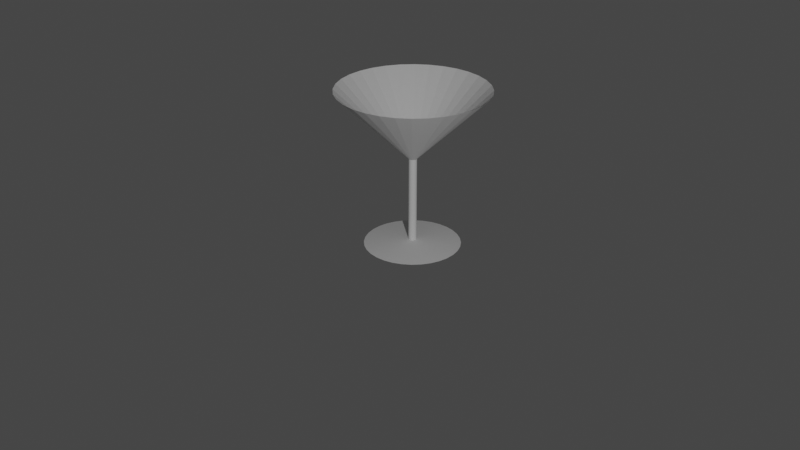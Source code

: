 # Source: copa.blend  (saved by Blender 2.93.21; exported with 4.5.12 LTS)
import bpy
from mathutils import Matrix  # noqa: F401  (used for matrix-valued properties, if any)

bpy.ops.wm.read_factory_settings(use_empty=True)
scene = bpy.context.scene
scene.name = 'Scene'

# ---- collections
col_collection = bpy.data.collections.new('Collection'); scene.collection.children.link(col_collection)

# ---- world
world_world = bpy.data.worlds.new('World'); scene.world = world_world
world_world.use_nodes = True; world_world.node_tree.nodes.clear()
_N = world_world.node_tree.nodes; _L = world_world.node_tree.links
n0 = _N.new('ShaderNodeOutputWorld'); n0.name = 'World Output'; n0.location = (300, 300)
n1 = _N.new('ShaderNodeBackground'); n1.name = 'Background'; n1.location = (10, 300)
n1.inputs[0].default_value = (0.05088, 0.05088, 0.05088, 1.0)
_L.new(n1.outputs[0], n0.inputs[0])
n0.is_active_output = True
world_world.color = (0.05088, 0.05088, 0.05088)
world_world.use_sun_shadow = False
world_world.sun_shadow_jitter_overblur = 0.0

# ---- cameras
cam_camera = bpy.data.cameras.new('Camera')
cam_camera.clip_end = 100.0
cam_camera.ortho_scale = 7.314

# ---- lights
light_light = bpy.data.lights.new('Light', 'POINT')
light_light.transmission_factor = 0.0
light_light.energy = 1000.0
light_light.shadow_soft_size = 0.1
light_light.shadow_maximum_resolution = 0.006
light_light.use_absolute_resolution = True

# ---- meshes
me_circle = bpy.data.meshes.new('Circle')
me_circle.from_pydata([(9.589e-10, 0.6894, 0.0), (-0.1345, 0.6762, 0.0), (-0.2638, 0.6369, 0.0), (-0.383, 0.5732, 0.0), (-0.4875, 0.4875, 0.0), (-0.5732, 0.383, 0.0), (-0.6369, 0.2638, 0.0), (-0.6762, 0.1345, 0.0), (-0.6894, -3.493e-08, 0.0), (-0.6762, -0.1345, 0.0), (-0.6369, -0.2638, 0.0), (-0.5732, -0.383, 0.0), (-0.4875, -0.4875, 0.0), (-0.383, -0.5732, 0.0), (-0.2638, -0.6369, 0.0), (-0.1345, -0.6762, 0.0), (6.123e-08, -0.6894, 0.0), (0.1345, -0.6762, 0.0), (0.2638, -0.6369, 0.0), (0.383, -0.5732, 0.0), (0.4875, -0.4875, 0.0), (0.5732, -0.383, 0.0), (0.6369, -0.2638, 0.0), (0.6762, -0.1345, 0.0), (0.6894, 3.426e-09, 0.0), (0.6762, 0.1345, 0.0), (0.6369, 0.2638, 0.0), (0.5732, 0.383, 0.0), (0.4875, 0.4875, 0.0), (0.383, 0.5732, 0.0), (0.2638, 0.6369, 0.0), (0.1345, 0.6762, 0.0), (7.859e-09, 0.05775, 0.05023), (-0.01127, 0.05664, 0.05023), (-0.0221, 0.05335, 0.05023), (-0.03208, 0.04802, 0.05023), (-0.04084, 0.04084, 0.05023), (-0.04802, 0.03208, 0.05023), (-0.05335, 0.0221, 0.05023), (-0.05664, 0.01127, 0.05023), (-0.05775, -2.273e-08, 0.05023), (-0.05664, -0.01127, 0.05023), (-0.05335, -0.0221, 0.05023), (-0.04802, -0.03208, 0.05023), (-0.04084, -0.04084, 0.05023), (-0.03208, -0.04802, 0.05023), (-0.0221, -0.05335, 0.05023), (-0.01127, -0.05664, 0.05023), (1.291e-08, -0.05775, 0.05023), (0.01127, -0.05664, 0.05023), (0.0221, -0.05335, 0.05023), (0.03208, -0.04802, 0.05023), (0.04084, -0.04084, 0.05023), (0.04802, -0.03208, 0.05023), (0.05335, -0.0221, 0.05023), (0.05664, -0.01127, 0.05023), (0.05775, -1.951e-08, 0.05023), (0.05664, 0.01127, 0.05023), (0.05335, 0.0221, 0.05023), (0.04802, 0.03208, 0.05023), (0.04084, 0.04084, 0.05023), (0.03208, 0.04802, 0.05023), (0.0221, 0.05335, 0.05023), (0.01127, 0.05664, 0.05023), (7.859e-09, 0.05775, 1.281), (-0.01127, 0.05664, 1.281), (-0.0221, 0.05335, 1.281), (-0.03208, 0.04802, 1.281), (-0.04084, 0.04084, 1.281), (-0.04802, 0.03208, 1.281), (-0.05335, 0.0221, 1.281), (-0.05664, 0.01127, 1.281), (-0.05775, -2.273e-08, 1.281), (-0.05664, -0.01127, 1.281), (-0.05335, -0.0221, 1.281), (-0.04802, -0.03208, 1.281), (-0.04084, -0.04084, 1.281), (-0.03208, -0.04802, 1.281), (-0.0221, -0.05335, 1.281), (-0.01127, -0.05664, 1.281), (1.291e-08, -0.05775, 1.281), (0.01127, -0.05664, 1.281), (0.0221, -0.05335, 1.281), (0.03208, -0.04802, 1.281), (0.04084, -0.04084, 1.281), (0.04802, -0.03208, 1.281), (0.05335, -0.0221, 1.281), (0.05664, -0.01127, 1.281), (0.05775, -1.951e-08, 1.281), (0.05664, 0.01127, 1.281), (0.05335, 0.0221, 1.281), (0.04802, 0.03208, 1.281), (0.04084, 0.04084, 1.281), (0.03208, 0.04802, 1.281), (0.0221, 0.05335, 1.281), (0.01127, 0.05664, 1.281), (5.073e-08, 1.076, 2.273), (-0.2099, 1.055, 2.273), (-0.4117, 0.9938, 2.273), (-0.5976, 0.8944, 2.273), (-0.7606, 0.7606, 2.273), (-0.8944, 0.5976, 2.273), (-0.9938, 0.4117, 2.273), (-1.055, 0.2099, 2.273), (-1.076, -3.219e-08, 2.273), (-1.055, -0.2099, 2.273), (-0.9938, -0.4117, 2.273), (-0.8944, -0.5976, 2.273), (-0.7606, -0.7606, 2.273), (-0.5976, -0.8944, 2.273), (-0.4117, -0.9938, 2.273), (-0.2099, -1.055, 2.273), (1.448e-07, -1.076, 2.273), (0.2099, -1.055, 2.273), (0.4117, -0.9938, 2.273), (0.5976, -0.8944, 2.273), (0.7606, -0.7606, 2.273), (0.8944, -0.5976, 2.273), (0.9938, -0.4117, 2.273), (1.055, -0.2099, 2.273), (1.076, 2.766e-08, 2.273), (1.055, 0.2099, 2.273), (0.9938, 0.4117, 2.273), (0.8944, 0.5976, 2.273), (0.7606, 0.7606, 2.273), (0.5976, 0.8944, 2.273), (0.4117, 0.9938, 2.273), (0.2099, 1.055, 2.273)], [], [(14, 13, 45, 46), (1, 0, 32, 33), (28, 27, 59, 60), (15, 14, 46, 47), (2, 1, 33, 34), (29, 28, 60, 61), (16, 15, 47, 48), (3, 2, 34, 35), (30, 29, 61, 62), (17, 16, 48, 49), (4, 3, 35, 36), (31, 30, 62, 63), (18, 17, 49, 50), (5, 4, 36, 37), (0, 31, 63, 32), (19, 18, 50, 51), (6, 5, 37, 38), (20, 19, 51, 52), (7, 6, 38, 39), (21, 20, 52, 53), (8, 7, 39, 40), (22, 21, 53, 54), (9, 8, 40, 41), (23, 22, 54, 55), (10, 9, 41, 42), (24, 23, 55, 56), (11, 10, 42, 43), (25, 24, 56, 57), (12, 11, 43, 44), (26, 25, 57, 58), (13, 12, 44, 45), (27, 26, 58, 59), (41, 40, 72, 73), (55, 54, 86, 87), (42, 41, 73, 74), (56, 55, 87, 88), (43, 42, 74, 75), (57, 56, 88, 89), (44, 43, 75, 76), (58, 57, 89, 90), (45, 44, 76, 77), (59, 58, 90, 91), (46, 45, 77, 78), (33, 32, 64, 65), (60, 59, 91, 92), (47, 46, 78, 79), (34, 33, 65, 66), (61, 60, 92, 93), (48, 47, 79, 80), (35, 34, 66, 67), (62, 61, 93, 94), (49, 48, 80, 81), (36, 35, 67, 68), (63, 62, 94, 95), (50, 49, 81, 82), (37, 36, 68, 69), (32, 63, 95, 64), (51, 50, 82, 83), (38, 37, 69, 70), (52, 51, 83, 84), (39, 38, 70, 71), (53, 52, 84, 85), (40, 39, 71, 72), (54, 53, 85, 86), (76, 75, 107, 108), (90, 89, 121, 122), (77, 76, 108, 109), (91, 90, 122, 123), (78, 77, 109, 110), (65, 64, 96, 97), (92, 91, 123, 124), (79, 78, 110, 111), (66, 65, 97, 98), (93, 92, 124, 125), (80, 79, 111, 112), (67, 66, 98, 99), (94, 93, 125, 126), (81, 80, 112, 113), (68, 67, 99, 100), (95, 94, 126, 127), (82, 81, 113, 114), (69, 68, 100, 101), (64, 95, 127, 96), (83, 82, 114, 115), (70, 69, 101, 102), (84, 83, 115, 116), (71, 70, 102, 103), (85, 84, 116, 117), (72, 71, 103, 104), (86, 85, 117, 118), (73, 72, 104, 105), (87, 86, 118, 119), (74, 73, 105, 106), (88, 87, 119, 120), (75, 74, 106, 107), (89, 88, 120, 121)])
_uv = me_circle.uv_layers.new(name='UVMap')
_uv.uv.foreach_set('vector', [0.0, 0.0, 0.0, 0.0, 0.0, 0.0, 0.0, 0.0, 0.0, 0.0, 0.0, 0.0, 0.0, 0.0, 0.0, 0.0, 0.0, 0.0, 0.0, 0.0, 0.0, 0.0, 0.0, 0.0, 0.0, 0.0, 0.0, 0.0, 0.0, 0.0, 0.0, 0.0, 0.0, 0.0, 0.0, 0.0, 0.0, 0.0, 0.0, 0.0, 0.0, 0.0, 0.0, 0.0, 0.0, 0.0, 0.0, 0.0, 0.0, 0.0, 0.0, 0.0, 0.0, 0.0, 0.0, 0.0, 0.0, 0.0, 0.0, 0.0, 0.0, 0.0, 0.0, 0.0, 0.0, 0.0, 0.0, 0.0, 0.0, 0.0, 0.0, 0.0, 0.0, 0.0, 0.0, 0.0, 0.0, 0.0, 0.0, 0.0, 0.0, 0.0, 0.0, 0.0, 0.0, 0.0, 0.0, 0.0, 0.0, 0.0, 0.0, 0.0, 0.0, 0.0, 0.0, 0.0, 0.0, 0.0, 0.0, 0.0, 0.0, 0.0, 0.0, 0.0, 0.0, 0.0, 0.0, 0.0, 0.0, 0.0, 0.0, 0.0, 0.0, 0.0, 0.0, 0.0, 0.0, 0.0, 0.0, 0.0, 0.0, 0.0, 0.0, 0.0, 0.0, 0.0, 0.0, 0.0, 0.0, 0.0, 0.0, 0.0, 0.0, 0.0, 0.0, 0.0, 0.0, 0.0, 0.0, 0.0, 0.0, 0.0, 0.0, 0.0, 0.0, 0.0, 0.0, 0.0, 0.0, 0.0, 0.0, 0.0, 0.0, 0.0, 0.0, 0.0, 0.0, 0.0, 0.0, 0.0, 0.0, 0.0, 0.0, 0.0, 0.0, 0.0, 0.0, 0.0, 0.0, 0.0, 0.0, 0.0, 0.0, 0.0, 0.0, 0.0, 0.0, 0.0, 0.0, 0.0, 0.0, 0.0, 0.0, 0.0, 0.0, 0.0, 0.0, 0.0, 0.0, 0.0, 0.0, 0.0, 0.0, 0.0, 0.0, 0.0, 0.0, 0.0, 0.0, 0.0, 0.0, 0.0, 0.0, 0.0, 0.0, 0.0, 0.0, 0.0, 0.0, 0.0, 0.0, 0.0, 0.0, 0.0, 0.0, 0.0, 0.0, 0.0, 0.0, 0.0, 0.0, 0.0, 0.0, 0.0, 0.0, 0.0, 0.0, 0.0, 0.0, 0.0, 0.0, 0.0, 0.0, 0.0, 0.0, 0.0, 0.0, 0.0, 0.0, 0.0, 0.0, 0.0, 0.0, 0.0, 0.0, 0.0, 0.0, 0.0, 0.0, 0.0, 0.0, 0.0, 0.0, 0.0, 0.0, 0.0, 0.0, 0.0, 0.0, 0.0, 0.0, 0.0, 0.0, 0.0, 0.0, 0.0, 0.0, 0.0, 0.0, 0.0, 0.0, 0.0, 0.0, 0.0, 0.0, 0.0, 0.0, 0.0, 0.0, 0.0, 0.0, 0.0, 0.0, 0.0, 0.0, 0.0, 0.0, 0.0, 0.0, 0.0, 0.0, 0.0, 0.0, 0.0, 0.0, 0.0, 0.0, 0.0, 0.0, 0.0, 0.0, 0.0, 0.0, 0.0, 0.0, 0.0, 0.0, 0.0, 0.0, 0.0, 0.0, 0.0, 0.0, 0.0, 0.0, 0.0, 0.0, 0.0, 0.0, 0.0, 0.0, 0.0, 0.0, 0.0, 0.0, 0.0, 0.0, 0.0, 0.0, 0.0, 0.0, 0.0, 0.0, 0.0, 0.0, 0.0, 0.0, 0.0, 0.0, 0.0, 0.0, 0.0, 0.0, 0.0, 0.0, 0.0, 0.0, 0.0, 0.0, 0.0, 0.0, 0.0, 0.0, 0.0, 0.0, 0.0, 0.0, 0.0, 0.0, 0.0, 0.0, 0.0, 0.0, 0.0, 0.0, 0.0, 0.0, 0.0, 0.0, 0.0, 0.0, 0.0, 0.0, 0.0, 0.0, 0.0, 0.0, 0.0, 0.0, 0.0, 0.0, 0.0, 0.0, 0.0, 0.0, 0.0, 0.0, 0.0, 0.0, 0.0, 0.0, 0.0, 0.0, 0.0, 0.0, 0.0, 0.0, 0.0, 0.0, 0.0, 0.0, 0.0, 0.0, 0.0, 0.0, 0.0, 0.0, 0.0, 0.0, 0.0, 0.0, 0.0, 0.0, 0.0, 0.0, 0.0, 0.0, 0.0, 0.0, 0.0, 0.0, 0.0, 0.0, 0.0, 0.0, 0.0, 0.0, 0.0, 0.0, 0.0, 0.0, 0.0, 0.0, 0.0, 0.0, 0.0, 0.0, 0.0, 0.0, 0.0, 0.0, 0.0, 0.0, 0.0, 0.0, 0.0, 0.0, 0.0, 0.0, 0.0, 0.0, 0.0, 0.0, 0.0, 0.0, 0.0, 0.0, 0.0, 0.0, 0.0, 0.0, 0.0, 0.0, 0.0, 0.0, 0.0, 0.0, 0.0, 0.0, 0.0, 0.0, 0.0, 0.0, 0.0, 0.0, 0.0, 0.0, 0.0, 0.0, 0.0, 0.0, 0.0, 0.0, 0.0, 0.0, 0.0, 0.0, 0.0, 0.0, 0.0, 0.0, 0.0, 0.0, 0.0, 0.0, 0.0, 0.0, 0.0, 0.0, 0.0, 0.0, 0.0, 0.0, 0.0, 0.0, 0.0, 0.0, 0.0, 0.0, 0.0, 0.0, 0.0, 0.0, 0.0, 0.0, 0.0, 0.0, 0.0, 0.0, 0.0, 0.0, 0.0, 0.0, 0.0, 0.0, 0.0, 0.0, 0.0, 0.0, 0.0, 0.0, 0.0, 0.0, 0.0, 0.0, 0.0, 0.0, 0.0, 0.0, 0.0, 0.0, 0.0, 0.0, 0.0, 0.0, 0.0, 0.0, 0.0, 0.0, 0.0, 0.0, 0.0, 0.0, 0.0, 0.0, 0.0, 0.0, 0.0, 0.0, 0.0, 0.0, 0.0, 0.0, 0.0, 0.0, 0.0, 0.0, 0.0, 0.0, 0.0, 0.0, 0.0, 0.0, 0.0, 0.0, 0.0, 0.0, 0.0, 0.0, 0.0, 0.0, 0.0, 0.0, 0.0, 0.0, 0.0, 0.0, 0.0, 0.0, 0.0, 0.0, 0.0, 0.0, 0.0, 0.0, 0.0, 0.0, 0.0, 0.0, 0.0, 0.0, 0.0, 0.0, 0.0, 0.0, 0.0, 0.0, 0.0, 0.0, 0.0, 0.0, 0.0, 0.0, 0.0, 0.0, 0.0, 0.0, 0.0, 0.0, 0.0, 0.0, 0.0, 0.0, 0.0, 0.0, 0.0, 0.0, 0.0, 0.0, 0.0, 0.0, 0.0, 0.0, 0.0, 0.0, 0.0, 0.0, 0.0, 0.0, 0.0, 0.0, 0.0, 0.0, 0.0, 0.0, 0.0, 0.0, 0.0, 0.0, 0.0, 0.0, 0.0, 0.0, 0.0, 0.0, 0.0, 0.0, 0.0, 0.0, 0.0, 0.0, 0.0, 0.0, 0.0, 0.0, 0.0, 0.0, 0.0, 0.0, 0.0, 0.0, 0.0, 0.0, 0.0, 0.0, 0.0, 0.0, 0.0, 0.0, 0.0, 0.0, 0.0, 0.0, 0.0, 0.0, 0.0, 0.0, 0.0, 0.0, 0.0, 0.0, 0.0, 0.0, 0.0, 0.0, 0.0, 0.0, 0.0, 0.0, 0.0, 0.0, 0.0, 0.0, 0.0, 0.0, 0.0, 0.0, 0.0, 0.0, 0.0, 0.0, 0.0, 0.0, 0.0, 0.0, 0.0, 0.0, 0.0, 0.0, 0.0, 0.0, 0.0, 0.0, 0.0, 0.0, 0.0, 0.0, 0.0, 0.0, 0.0, 0.0, 0.0, 0.0, 0.0, 0.0, 0.0, 0.0, 0.0, 0.0, 0.0, 0.0, 0.0, 0.0, 0.0, 0.0, 0.0, 0.0, 0.0, 0.0, 0.0, 0.0, 0.0, 0.0, 0.0, 0.0, 0.0, 0.0, 0.0, 0.0, 0.0, 0.0, 0.0, 0.0, 0.0, 0.0, 0.0, 0.0, 0.0])
me_circle.use_remesh_fix_poles = True
me_circle.use_remesh_preserve_attributes = False
me_circle.update()

# ---- objects
ob_light = bpy.data.objects.new('Light', light_light)
ob_camera = bpy.data.objects.new('Camera', cam_camera)
ob_circle = bpy.data.objects.new('Circle', me_circle)

# ---- transforms, parenting, visibility, modifiers, constraints
ob_light.location = (6.193, -4.579, 4.153)
ob_light.rotation_euler = (0.6503, 0.05522, 1.866)
ob_light.lock_rotations_4d = False
ob_light.empty_display_type = 'ARROWS'
ob_light.color = (0.0, 0.0, 0.0, 0.0)
ob_light.lineart.crease_threshold = 0.0
ob_camera.location = (6.086, -5.883, 4.076)
ob_camera.rotation_euler = (1.109, 0.0, 0.8149)
ob_camera.lock_rotations_4d = False
ob_camera.empty_display_type = 'ARROWS'
ob_camera.color = (0.0, 0.0, 0.0, 0.0)
ob_camera.display_type = 'WIRE'
ob_camera.lineart.crease_threshold = 0.0
ob_circle.location = (0.0, 0.0, -0.2955)
ob_circle.scale = (0.6033, 0.6033, 0.6033)

# ---- collection membership
col_collection.objects.link(ob_light)
col_collection.objects.link(ob_camera)
col_collection.objects.link(ob_circle)

# ---- scene / render settings (as saved in the file)
scene.camera = ob_camera
scene.frame_start = 1; scene.frame_end = 250; scene.frame_set(1)
scene.render.engine = 'BLENDER_EEVEE_NEXT'
scene.cycles.use_denoising = False
scene.cycles.samples = 128
scene.cycles.sampling_pattern = 'TABULATED_SOBOL'
scene.cycles.use_adaptive_sampling = False
scene.cycles.use_light_tree = False
scene.view_settings.view_transform = 'Filmic'
bpy.context.view_layer.update()
